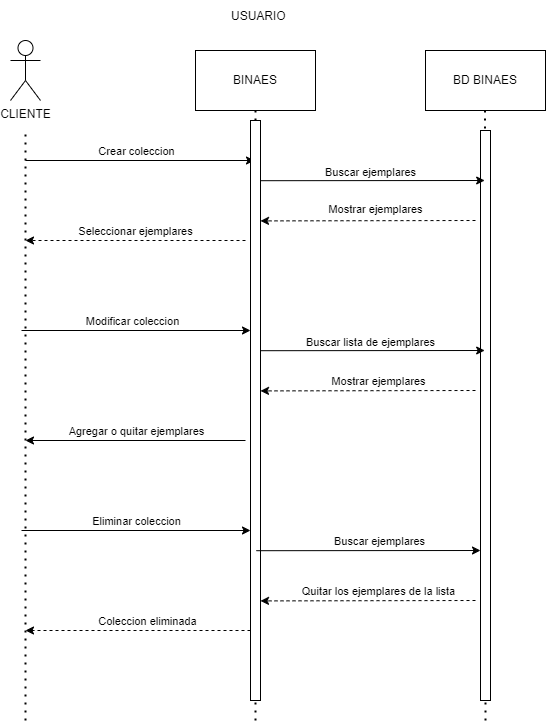

The diagram above was exported from draw.io. Its source (the exported page's mxGraphModel, read from the mxfile embedded in the PNG):
<mxGraphModel dx="1022" dy="521" grid="1" gridSize="10" guides="1" tooltips="1" connect="1" arrows="1" fold="1" page="1" pageScale="1" pageWidth="827" pageHeight="1169" math="0" shadow="0">
  <root>
    <mxCell id="0" />
    <mxCell id="1" parent="0" />
    <mxCell id="dflSu5IK3cdpZA3udkJJ-69" value="CLIENTE" style="shape=umlActor;verticalLabelPosition=bottom;verticalAlign=top;html=1;outlineConnect=0;" vertex="1" parent="1">
      <mxGeometry x="170" y="260" width="30" height="60" as="geometry" />
    </mxCell>
    <mxCell id="dflSu5IK3cdpZA3udkJJ-70" value="BINAES" style="rounded=0;whiteSpace=wrap;html=1;" vertex="1" parent="1">
      <mxGeometry x="355" y="270" width="120" height="60" as="geometry" />
    </mxCell>
    <mxCell id="dflSu5IK3cdpZA3udkJJ-71" value="BD BINAES" style="rounded=0;whiteSpace=wrap;html=1;" vertex="1" parent="1">
      <mxGeometry x="585" y="270" width="120" height="60" as="geometry" />
    </mxCell>
    <mxCell id="dflSu5IK3cdpZA3udkJJ-72" value="USUARIO" style="text;strokeColor=none;fillColor=none;align=left;verticalAlign=middle;spacingLeft=4;spacingRight=4;overflow=hidden;points=[[0,0.5],[1,0.5]];portConstraint=eastwest;rotatable=0;" vertex="1" parent="1">
      <mxGeometry x="385" y="220" width="80" height="30" as="geometry" />
    </mxCell>
    <mxCell id="dflSu5IK3cdpZA3udkJJ-73" value="" style="endArrow=none;dashed=1;html=1;dashPattern=1 3;strokeWidth=2;rounded=0;entryX=0.5;entryY=1;entryDx=0;entryDy=0;startArrow=none;" edge="1" parent="1" target="dflSu5IK3cdpZA3udkJJ-70">
      <mxGeometry width="50" height="50" relative="1" as="geometry">
        <mxPoint x="415" y="940" as="sourcePoint" />
        <mxPoint x="575" y="500" as="targetPoint" />
        <Array as="points" />
      </mxGeometry>
    </mxCell>
    <mxCell id="dflSu5IK3cdpZA3udkJJ-74" value="" style="endArrow=none;dashed=1;html=1;dashPattern=1 3;strokeWidth=2;rounded=0;" edge="1" parent="1">
      <mxGeometry width="50" height="50" relative="1" as="geometry">
        <mxPoint x="185" y="940" as="sourcePoint" />
        <mxPoint x="185" y="350" as="targetPoint" />
      </mxGeometry>
    </mxCell>
    <mxCell id="dflSu5IK3cdpZA3udkJJ-75" value="" style="endArrow=none;dashed=1;html=1;dashPattern=1 3;strokeWidth=2;rounded=0;entryX=0.5;entryY=1;entryDx=0;entryDy=0;startArrow=none;" edge="1" parent="1">
      <mxGeometry width="50" height="50" relative="1" as="geometry">
        <mxPoint x="645" y="940" as="sourcePoint" />
        <mxPoint x="644.5" y="330" as="targetPoint" />
      </mxGeometry>
    </mxCell>
    <mxCell id="dflSu5IK3cdpZA3udkJJ-76" value="" style="endArrow=classic;html=1;rounded=0;" edge="1" parent="1">
      <mxGeometry width="50" height="50" relative="1" as="geometry">
        <mxPoint x="185" y="380" as="sourcePoint" />
        <mxPoint x="414" y="380" as="targetPoint" />
      </mxGeometry>
    </mxCell>
    <mxCell id="dflSu5IK3cdpZA3udkJJ-77" value="Crear coleccion" style="edgeLabel;html=1;align=center;verticalAlign=middle;resizable=0;points=[];" vertex="1" connectable="0" parent="dflSu5IK3cdpZA3udkJJ-76">
      <mxGeometry x="0.1895" y="-4" relative="1" as="geometry">
        <mxPoint x="-26" y="-14" as="offset" />
      </mxGeometry>
    </mxCell>
    <mxCell id="dflSu5IK3cdpZA3udkJJ-78" value="" style="rounded=0;whiteSpace=wrap;html=1;" vertex="1" parent="1">
      <mxGeometry x="410" y="340" width="10" height="580" as="geometry" />
    </mxCell>
    <mxCell id="dflSu5IK3cdpZA3udkJJ-79" value="" style="rounded=0;whiteSpace=wrap;html=1;" vertex="1" parent="1">
      <mxGeometry x="640" y="350" width="10" height="570" as="geometry" />
    </mxCell>
    <mxCell id="dflSu5IK3cdpZA3udkJJ-80" value="" style="endArrow=classic;html=1;rounded=0;dashed=1;" edge="1" parent="1">
      <mxGeometry width="50" height="50" relative="1" as="geometry">
        <mxPoint x="405" y="460" as="sourcePoint" />
        <mxPoint x="185" y="460" as="targetPoint" />
      </mxGeometry>
    </mxCell>
    <mxCell id="dflSu5IK3cdpZA3udkJJ-81" value="Seleccionar ejemplares" style="edgeLabel;html=1;align=center;verticalAlign=middle;resizable=0;points=[];" vertex="1" connectable="0" parent="dflSu5IK3cdpZA3udkJJ-80">
      <mxGeometry x="-0.1939" y="1" relative="1" as="geometry">
        <mxPoint x="-22" y="-11" as="offset" />
      </mxGeometry>
    </mxCell>
    <mxCell id="dflSu5IK3cdpZA3udkJJ-82" value="" style="endArrow=classic;html=1;rounded=0;exitX=0.083;exitY=0.324;exitDx=0;exitDy=0;exitPerimeter=0;" edge="1" parent="1">
      <mxGeometry width="50" height="50" relative="1" as="geometry">
        <mxPoint x="420.00000000000017" y="400.19999999999993" as="sourcePoint" />
        <mxPoint x="644.17" y="400" as="targetPoint" />
      </mxGeometry>
    </mxCell>
    <mxCell id="dflSu5IK3cdpZA3udkJJ-83" value="Buscar ejemplares" style="edgeLabel;html=1;align=center;verticalAlign=middle;resizable=0;points=[];" vertex="1" connectable="0" parent="dflSu5IK3cdpZA3udkJJ-82">
      <mxGeometry x="-0.1896" y="-3" relative="1" as="geometry">
        <mxPoint x="18" y="-12" as="offset" />
      </mxGeometry>
    </mxCell>
    <mxCell id="dflSu5IK3cdpZA3udkJJ-84" value="" style="endArrow=classic;html=1;rounded=0;entryX=1;entryY=0.348;entryDx=0;entryDy=0;entryPerimeter=0;dashed=1;" edge="1" parent="1">
      <mxGeometry width="50" height="50" relative="1" as="geometry">
        <mxPoint x="635" y="609.9999999999999" as="sourcePoint" />
        <mxPoint x="420" y="610.4000000000001" as="targetPoint" />
      </mxGeometry>
    </mxCell>
    <mxCell id="dflSu5IK3cdpZA3udkJJ-85" value="Mostrar ejemplares" style="edgeLabel;html=1;align=center;verticalAlign=middle;resizable=0;points=[];" vertex="1" connectable="0" parent="dflSu5IK3cdpZA3udkJJ-84">
      <mxGeometry x="0.4961" y="-3" relative="1" as="geometry">
        <mxPoint x="64" y="-7" as="offset" />
      </mxGeometry>
    </mxCell>
    <mxCell id="dflSu5IK3cdpZA3udkJJ-86" value="" style="endArrow=classic;html=1;rounded=0;" edge="1" parent="1">
      <mxGeometry width="50" height="50" relative="1" as="geometry">
        <mxPoint x="405" y="660" as="sourcePoint" />
        <mxPoint x="185" y="660" as="targetPoint" />
      </mxGeometry>
    </mxCell>
    <mxCell id="dflSu5IK3cdpZA3udkJJ-87" value="Agregar o quitar ejemplares" style="edgeLabel;html=1;align=center;verticalAlign=middle;resizable=0;points=[];" vertex="1" connectable="0" parent="dflSu5IK3cdpZA3udkJJ-86">
      <mxGeometry x="0.1591" y="2" relative="1" as="geometry">
        <mxPoint x="18" y="-12" as="offset" />
      </mxGeometry>
    </mxCell>
    <mxCell id="dflSu5IK3cdpZA3udkJJ-88" value="" style="endArrow=classic;html=1;rounded=0;" edge="1" parent="1">
      <mxGeometry width="50" height="50" relative="1" as="geometry">
        <mxPoint x="181" y="750" as="sourcePoint" />
        <mxPoint x="410" y="750" as="targetPoint" />
      </mxGeometry>
    </mxCell>
    <mxCell id="dflSu5IK3cdpZA3udkJJ-89" value="Eliminar coleccion " style="edgeLabel;html=1;align=center;verticalAlign=middle;resizable=0;points=[];" vertex="1" connectable="0" parent="dflSu5IK3cdpZA3udkJJ-88">
      <mxGeometry x="0.1895" y="-4" relative="1" as="geometry">
        <mxPoint x="-22" y="-14" as="offset" />
      </mxGeometry>
    </mxCell>
    <mxCell id="dflSu5IK3cdpZA3udkJJ-90" value="" style="endArrow=classic;html=1;rounded=0;exitX=0.083;exitY=0.324;exitDx=0;exitDy=0;exitPerimeter=0;" edge="1" parent="1">
      <mxGeometry width="50" height="50" relative="1" as="geometry">
        <mxPoint x="415.8299999999999" y="770.2" as="sourcePoint" />
        <mxPoint x="640" y="770" as="targetPoint" />
      </mxGeometry>
    </mxCell>
    <mxCell id="dflSu5IK3cdpZA3udkJJ-91" value="Buscar ejemplares " style="edgeLabel;html=1;align=center;verticalAlign=middle;resizable=0;points=[];" vertex="1" connectable="0" parent="dflSu5IK3cdpZA3udkJJ-90">
      <mxGeometry x="-0.1331" y="2" relative="1" as="geometry">
        <mxPoint x="26" y="-8" as="offset" />
      </mxGeometry>
    </mxCell>
    <mxCell id="dflSu5IK3cdpZA3udkJJ-92" value="" style="endArrow=classic;html=1;rounded=0;entryX=1;entryY=0.348;entryDx=0;entryDy=0;entryPerimeter=0;dashed=1;" edge="1" parent="1">
      <mxGeometry width="50" height="50" relative="1" as="geometry">
        <mxPoint x="635" y="439.9999999999999" as="sourcePoint" />
        <mxPoint x="420" y="440.4000000000001" as="targetPoint" />
      </mxGeometry>
    </mxCell>
    <mxCell id="dflSu5IK3cdpZA3udkJJ-93" value="Mostrar ejemplares" style="edgeLabel;html=1;align=center;verticalAlign=middle;resizable=0;points=[];" vertex="1" connectable="0" parent="dflSu5IK3cdpZA3udkJJ-92">
      <mxGeometry x="0.4961" y="-3" relative="1" as="geometry">
        <mxPoint x="61" y="-9" as="offset" />
      </mxGeometry>
    </mxCell>
    <mxCell id="dflSu5IK3cdpZA3udkJJ-94" value="" style="endArrow=classic;html=1;rounded=0;" edge="1" parent="1">
      <mxGeometry width="50" height="50" relative="1" as="geometry">
        <mxPoint x="181" y="550" as="sourcePoint" />
        <mxPoint x="410" y="550" as="targetPoint" />
      </mxGeometry>
    </mxCell>
    <mxCell id="dflSu5IK3cdpZA3udkJJ-95" value="Modificar coleccion " style="edgeLabel;html=1;align=center;verticalAlign=middle;resizable=0;points=[];" vertex="1" connectable="0" parent="dflSu5IK3cdpZA3udkJJ-94">
      <mxGeometry x="0.1895" y="-4" relative="1" as="geometry">
        <mxPoint x="-26" y="-14" as="offset" />
      </mxGeometry>
    </mxCell>
    <mxCell id="dflSu5IK3cdpZA3udkJJ-96" value="" style="endArrow=classic;html=1;rounded=0;exitX=0.083;exitY=0.324;exitDx=0;exitDy=0;exitPerimeter=0;" edge="1" parent="1">
      <mxGeometry width="50" height="50" relative="1" as="geometry">
        <mxPoint x="420" y="570.1999999999999" as="sourcePoint" />
        <mxPoint x="644.1700000000001" y="570" as="targetPoint" />
      </mxGeometry>
    </mxCell>
    <mxCell id="dflSu5IK3cdpZA3udkJJ-97" value="Buscar lista de ejemplares" style="edgeLabel;html=1;align=center;verticalAlign=middle;resizable=0;points=[];" vertex="1" connectable="0" parent="dflSu5IK3cdpZA3udkJJ-96">
      <mxGeometry x="-0.1896" y="-3" relative="1" as="geometry">
        <mxPoint x="18" y="-12" as="offset" />
      </mxGeometry>
    </mxCell>
    <mxCell id="dflSu5IK3cdpZA3udkJJ-98" value="" style="endArrow=classic;html=1;rounded=0;entryX=1;entryY=0.348;entryDx=0;entryDy=0;entryPerimeter=0;dashed=1;" edge="1" parent="1">
      <mxGeometry width="50" height="50" relative="1" as="geometry">
        <mxPoint x="635" y="820" as="sourcePoint" />
        <mxPoint x="420" y="820.4000000000001" as="targetPoint" />
      </mxGeometry>
    </mxCell>
    <mxCell id="dflSu5IK3cdpZA3udkJJ-99" value="Quitar los ejemplares de la lista " style="edgeLabel;html=1;align=center;verticalAlign=middle;resizable=0;points=[];" vertex="1" connectable="0" parent="dflSu5IK3cdpZA3udkJJ-98">
      <mxGeometry x="0.4961" y="-3" relative="1" as="geometry">
        <mxPoint x="64" y="-7" as="offset" />
      </mxGeometry>
    </mxCell>
    <mxCell id="dflSu5IK3cdpZA3udkJJ-100" value="" style="endArrow=classic;html=1;rounded=0;dashed=1;" edge="1" parent="1">
      <mxGeometry width="50" height="50" relative="1" as="geometry">
        <mxPoint x="410" y="850" as="sourcePoint" />
        <mxPoint x="185" y="850" as="targetPoint" />
      </mxGeometry>
    </mxCell>
    <mxCell id="dflSu5IK3cdpZA3udkJJ-101" value="Coleccion eliminada" style="edgeLabel;html=1;align=center;verticalAlign=middle;resizable=0;points=[];" vertex="1" connectable="0" parent="dflSu5IK3cdpZA3udkJJ-100">
      <mxGeometry x="0.4961" y="-3" relative="1" as="geometry">
        <mxPoint x="64" y="-7" as="offset" />
      </mxGeometry>
    </mxCell>
  </root>
</mxGraphModel>